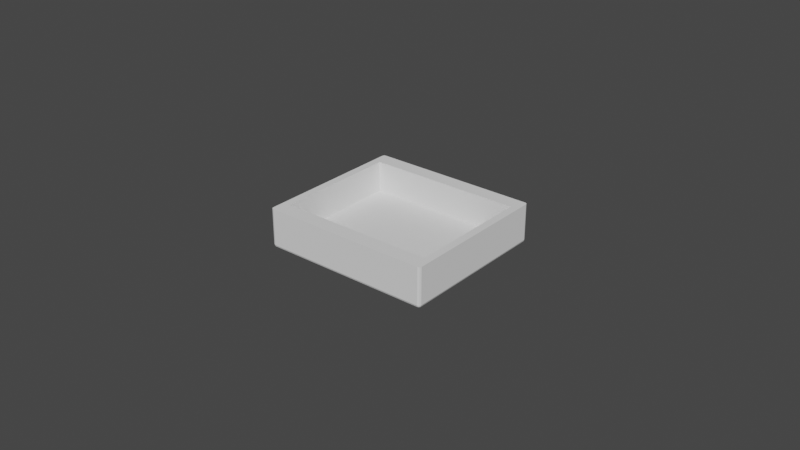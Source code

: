 # Source: box_templ2.blend  (saved by Blender 2.80.75; exported with 4.5.12 LTS)
import bpy
from mathutils import Matrix  # noqa: F401  (used for matrix-valued properties, if any)

bpy.ops.wm.read_factory_settings(use_empty=True)
scene = bpy.context.scene
scene.name = 'Scene'

# ---- collections
col_collection = bpy.data.collections.new('Collection'); scene.collection.children.link(col_collection)

# ---- world
world_world = bpy.data.worlds.new('World'); scene.world = world_world
world_world.use_nodes = True; world_world.node_tree.nodes.clear()
_N = world_world.node_tree.nodes; _L = world_world.node_tree.links
n0 = _N.new('ShaderNodeOutputWorld'); n0.name = 'World Output'; n0.location = (300, 300)
n1 = _N.new('ShaderNodeBackground'); n1.name = 'Background'; n1.location = (10, 300)
n1.inputs[0].default_value = (0.05088, 0.05088, 0.05088, 1.0)
_L.new(n1.outputs[0], n0.inputs[0])
n0.is_active_output = True
world_world.color = (0.05088, 0.05088, 0.05088)
world_world.use_sun_shadow = False
world_world.sun_shadow_jitter_overblur = 0.0

# ---- meshes
me_plane = bpy.data.meshes.new('Plane')
me_plane.from_pydata([(-0.025, -0.02, 0.0125), (0.025, -0.02, 0.0125), (-0.025, 0.02, 0.0125), (0.025, 0.02, 0.0125), (-0.025, 0.02, 0.0025), (-0.025, -0.02, 0.0025), (0.025, -0.02, 0.0025), (0.025, 0.02, 0.0025), (-0.0275, -0.0242, 0.0008), (-0.0267, -0.0242, 0.0), (-0.0267, -0.025, 0.0008), (-0.02727, -0.0242, 0.0002343), (-0.02716, -0.02466, 0.0003381), (-0.0267, -0.02477, 0.0002343), (-0.02727, -0.02477, 0.0008), (0.0267, -0.025, 0.0008), (0.0267, -0.0242, 0.0), (0.0275, -0.0242, 0.0008), (0.0267, -0.02477, 0.0002343), (0.02716, -0.02466, 0.0003381), (0.02727, -0.0242, 0.0002343), (0.02727, -0.02477, 0.0008), (-0.0275, 0.0242, 0.0008), (-0.0267, 0.025, 0.0008), (-0.0267, 0.0242, 0.0), (-0.02727, 0.02477, 0.0008), (-0.02716, 0.02466, 0.0003381), (-0.0267, 0.02477, 0.0002343), (-0.02727, 0.0242, 0.0002343), (0.0275, 0.0242, 0.0008), (0.0267, 0.0242, 0.0), (0.0267, 0.025, 0.0008), (0.02727, 0.0242, 0.0002343), (0.02716, 0.02466, 0.0003381), (0.0267, 0.02477, 0.0002343), (0.02727, 0.02477, 0.0008), (-0.0267, 0.025, 0.0125), (-0.0275, 0.0242, 0.0125), (-0.02714, 0.02428, 0.0125), (-0.02727, 0.02477, 0.0125), (-0.0275, -0.0242, 0.0125), (-0.0267, -0.025, 0.0125), (-0.02714, -0.02428, 0.0125), (-0.02727, -0.02477, 0.0125), (0.0267, -0.025, 0.0125), (0.0275, -0.0242, 0.0125), (0.02714, -0.02428, 0.0125), (0.02727, -0.02477, 0.0125), (0.0275, 0.0242, 0.0125), (0.0267, 0.025, 0.0125), (0.02714, 0.02428, 0.0125), (0.02727, 0.02477, 0.0125)], [], [(10, 15, 44, 41), (44, 46, 1, 0, 42, 41), (31, 23, 36, 49), (9, 24, 30, 16), (40, 42, 0, 2, 38, 37), (17, 29, 48, 45), (3, 2, 4, 7), (48, 50, 3, 1, 46, 45), (36, 38, 2, 3, 50, 49), (5, 6, 7, 4), (0, 1, 6, 5), (1, 3, 7, 6), (2, 0, 5, 4), (8, 11, 12, 14), (9, 13, 12, 11), (10, 14, 12, 13), (15, 18, 19, 21), (16, 20, 19, 18), (17, 21, 19, 20), (22, 25, 26, 28), (23, 27, 26, 25), (24, 28, 26, 27), (29, 32, 33, 35), (30, 34, 33, 32), (31, 35, 33, 34), (36, 39, 38), (39, 37, 38), (40, 43, 42), (43, 41, 42), (44, 47, 46), (47, 45, 46), (48, 51, 50), (51, 49, 50), (24, 9, 11, 28), (28, 11, 8, 22), (9, 16, 18, 13), (13, 18, 15, 10), (16, 30, 32, 20), (20, 32, 29, 17), (30, 24, 27, 34), (34, 27, 23, 31), (31, 49, 51, 35), (35, 51, 48, 29), (44, 15, 21, 47), (47, 21, 17, 45), (10, 41, 43, 14), (14, 43, 40, 8), (36, 23, 25, 39), (39, 25, 22, 37), (22, 8, 40, 37)])
_uv = me_plane.uv_layers.new(name='UVMap')
_uv.uv.foreach_set('vector', [0.01455, 0.0, 0.9855, 0.0, 0.9855, 0.0, 0.01455, 0.0, 1.0, 0.0, 0.8569, 0.0, 0.0, 0.0, 0.0, 0.0, 0.8569, 0.0, 1.0, 0.0, 0.9855, 1.0, 0.01455, 1.0, 0.01455, 1.0, 0.9855, 1.0, 0.01455, 0.016, 0.01455, 0.984, 0.9855, 0.984, 0.9855, 0.016, 0.0, 0.0, 0.0, 0.1431, 0.0, 1.0, 0.0, 1.0, 0.0, 0.1431, 0.0, 0.0, 1.0, 0.016, 1.0, 0.984, 1.0, 0.984, 1.0, 0.016, 1.0, 1.0, 1.0, 1.0, 1.0, 1.0, 1.0, 1.0, 1.0, 1.0, 1.0, 0.8569, 1.0, 0.0, 1.0, 0.0, 1.0, 0.8569, 1.0, 1.0, 0.0, 1.0, 0.1431, 1.0, 1.0, 1.0, 1.0, 1.0, 0.1431, 1.0, 0.0, 1.0, 0.0, 0.0, 1.0, 0.0, 1.0, 1.0, 0.0, 1.0, 0.0, 0.0, 0.0, 0.0, 0.0, 0.0, 0.0, 0.0, 1.0, 0.0, 1.0, 0.0, 1.0, 0.0, 1.0, 0.0, 0.0, 1.0, 0.0, 1.0, 0.0, 1.0, 0.0, 1.0, 0.0, 0.016, 0.0, 0.016, 0.002049, 0.002254, 0.0, 0.0, 0.01455, 0.016, 0.01455, 0.0, 0.002049, 0.002254, 0.0, 0.016, 0.01455, 0.0, 0.0, 0.0, 0.002049, 0.002254, 0.01455, 0.0, 0.9855, 0.0, 0.9855, 0.0, 0.998, 0.002254, 1.0, 0.0, 0.9855, 0.016, 1.0, 0.016, 0.998, 0.002254, 0.9855, 0.0, 1.0, 0.016, 1.0, 0.0, 0.998, 0.002254, 1.0, 0.016, 0.0, 0.984, 0.0, 1.0, 0.002049, 0.9977, 0.0, 0.984, 0.01455, 1.0, 0.01455, 1.0, 0.002049, 0.9977, 0.0, 1.0, 0.01455, 0.984, 0.0, 0.984, 0.002049, 0.9977, 0.01455, 1.0, 1.0, 0.984, 1.0, 0.984, 0.998, 0.9977, 1.0, 1.0, 0.9855, 0.984, 0.9855, 1.0, 0.998, 0.9977, 1.0, 0.984, 0.9855, 1.0, 1.0, 1.0, 0.998, 0.9977, 0.9855, 1.0, 0.0, 1.0, 0.05624, 1.0, 0.1431, 1.0, 0.05624, 1.0, 0.128, 1.0, 0.1431, 1.0, 0.0, 0.0, 0.0, 0.05624, 0.0, 0.1431, 0.0, 0.05624, 0.0, 0.064, 0.0, 0.1431, 1.0, 0.0, 0.9438, 0.0, 0.8569, 0.0, 0.9438, 0.0, 0.872, 0.0, 0.8569, 0.0, 1.0, 1.0, 1.0, 0.9438, 1.0, 0.8569, 1.0, 0.9438, 1.0, 0.936, 1.0, 0.8569, 0.01455, 0.984, 0.01455, 0.016, 0.0, 0.016, 0.0, 0.984, 0.0, 0.984, 0.0, 0.016, 0.0, 0.016, 0.0, 0.984, 0.01455, 0.016, 0.9855, 0.016, 0.9855, 0.0, 0.01455, 0.0, 0.01455, 0.0, 0.9855, 0.0, 0.9855, 0.0, 0.01455, 0.0, 0.9855, 0.016, 0.9855, 0.984, 1.0, 0.984, 1.0, 0.016, 1.0, 0.016, 1.0, 0.984, 1.0, 0.984, 1.0, 0.016, 0.9855, 0.984, 0.01455, 0.984, 0.01455, 1.0, 0.9855, 1.0, 0.9855, 1.0, 0.01455, 1.0, 0.01455, 1.0, 0.9855, 1.0, 0.9855, 1.0, 0.9855, 1.0, 1.0, 1.0, 1.0, 1.0, 1.0, 1.0, 1.0, 1.0, 1.0, 0.984, 1.0, 0.984, 0.9855, 0.0, 0.9855, 0.0, 1.0, 0.0, 1.0, 0.0, 1.0, 0.0, 1.0, 0.0, 1.0, 0.016, 1.0, 0.016, 0.01455, 0.0, 0.01455, 0.0, 0.0, 0.0, 0.0, 0.0, 0.0, 0.0, 0.0, 0.0, 0.0, 0.016, 0.0, 0.016, 0.01455, 1.0, 0.01455, 1.0, 0.0, 1.0, 0.0, 1.0, 0.0, 1.0, 0.0, 1.0, 0.0, 0.984, 0.0, 0.984, 0.0, 0.984, 0.0, 0.016, 0.0, 0.016, 0.0, 0.984])
me_plane.use_remesh_preserve_volume = False
me_plane.use_remesh_preserve_attributes = False
me_plane.use_mirror_vertex_groups = False
me_plane.update()

# ---- objects
ob_plane = bpy.data.objects.new('Plane', me_plane)

# ---- transforms, parenting, visibility, modifiers, constraints
ob_plane.location = (0.0, 0.0, 0.0)
ob_plane.lineart.crease_threshold = 0.0

# ---- collection membership
col_collection.objects.link(ob_plane)

# ---- scene / render settings (as saved in the file)
scene.frame_start = 1; scene.frame_end = 250; scene.frame_set(0)
scene.render.engine = 'BLENDER_EEVEE_NEXT'
scene.cycles.use_denoising = False
scene.cycles.samples = 128
scene.cycles.sampling_pattern = 'TABULATED_SOBOL'
scene.cycles.use_adaptive_sampling = False
scene.cycles.use_light_tree = False
scene.view_settings.view_transform = 'Filmic'
bpy.context.view_layer.update()

# ---- added for rendering (the .blend has no active camera and no usable light): camera, sun
cam_auto = bpy.data.cameras.new('AutoCamera')
cam_auto.lens = 50.0
cam_auto.sensor_width = 36.0
cam_auto.clip_end = 1000.0
ob_auto_camera = bpy.data.objects.new('AutoCamera', cam_auto)
scene.collection.objects.link(ob_auto_camera)
ob_auto_camera.location = (0.185045, -0.222054, 0.154286)
ob_auto_camera.rotation_euler = (1.09748, -7.21219e-08, 0.694738)
scene.camera = ob_auto_camera
light_auto_sun = bpy.data.lights.new('AutoSun', 'SUN')
light_auto_sun.energy = 3.0
light_auto_sun.angle = 0.0523599
ob_auto_sun = bpy.data.objects.new('AutoSun', light_auto_sun)
scene.collection.objects.link(ob_auto_sun)
ob_auto_sun.rotation_euler = (0.872665, 0.174533, 0.523599)
bpy.context.view_layer.update()
